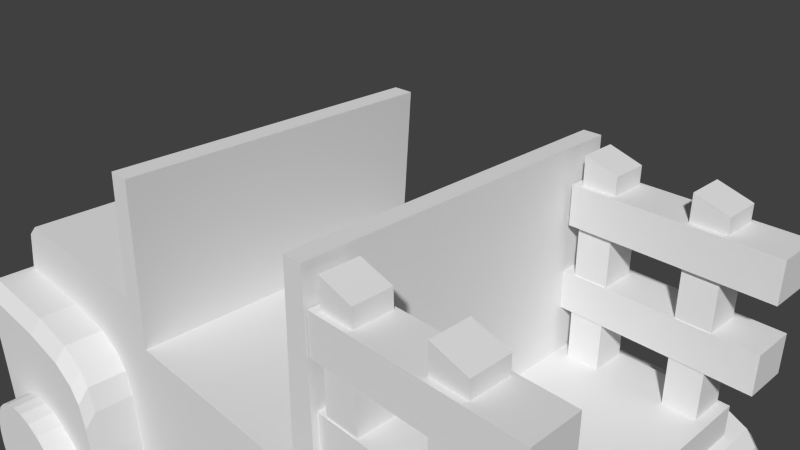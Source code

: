 # Source: truck.blend  (saved by Blender 2.61.0; exported with 4.5.12 LTS)
import bpy
from mathutils import Matrix  # noqa: F401  (used for matrix-valued properties, if any)

bpy.ops.wm.read_factory_settings(use_empty=True)
scene = bpy.context.scene
scene.name = 'Scene'

# ---- collections
col_collection_1 = bpy.data.collections.new('Collection 1'); scene.collection.children.link(col_collection_1)

# ---- materials (node trees are filled in below, after node groups)
mat_material = bpy.data.materials.new('Material')
mat_material.alpha_threshold = 0.0
mat_material.use_transparent_shadow = False
mat_material.roughness = 0.5
mat_material.line_color = (0.0, 0.0, 0.0, 1.0)

# ---- material node trees

# ---- world
world_world = bpy.data.worlds.new('World'); scene.world = world_world
world_world.color = (0.05088, 0.05088, 0.05088)
world_world.use_sun_shadow = False
world_world.sun_shadow_jitter_overblur = 0.0
world_world.cycles.sampling_method = 'MANUAL'
world_world.cycles.sample_map_resolution = 256

# ---- cameras
cam_camera = bpy.data.cameras.new('Camera')
cam_camera.clip_end = 100.0
cam_camera.lens = 35.0
cam_camera.sensor_width = 32.0
cam_camera.sensor_height = 18.0
cam_camera.ortho_scale = 7.314
cam_camera.dof.focus_distance = 0.0
cam_camera.dof.aperture_fstop = 128.0

# ---- meshes
me_cylinder_003 = bpy.data.meshes.new('Cylinder.003')
me_cylinder_003.from_pydata([(0.0, 1.0, -1.0), (0.1951, 0.9808, -1.0), (0.3827, 0.9239, -1.0), (0.5556, 0.8315, -1.0), (0.7071, 0.7071, -1.0), (0.8315, 0.5556, -1.0), (0.9239, 0.3827, -1.0), (0.9808, 0.1951, -1.0), (1.0, 7.55e-08, -1.0), (0.9808, -0.1951, -1.0), (0.9239, -0.3827, -1.0), (0.8315, -0.5556, -1.0), (0.7071, -0.7071, -1.0), (0.5556, -0.8315, -1.0), (0.3827, -0.9239, -1.0), (0.1951, -0.9808, -1.0), (-3.258e-07, -1.0, -1.0), (-0.1951, -0.9808, -1.0), (-0.3827, -0.9239, -1.0), (-0.5556, -0.8315, -1.0), (-0.7071, -0.7071, -1.0), (-0.8315, -0.5556, -1.0), (-0.9239, -0.3827, -1.0), (-0.9808, -0.1951, -1.0), (-1.0, 9.656e-07, -1.0), (-0.9808, 0.1951, -1.0), (-0.9239, 0.3827, -1.0), (-0.8315, 0.5556, -1.0), (-0.7071, 0.7071, -1.0), (-0.5556, 0.8315, -1.0), (-0.3827, 0.9239, -1.0), (-0.1951, 0.9808, -1.0), (1.605e-06, 1.0, 1.0), (0.1951, 0.9808, 1.0), (0.3827, 0.9239, 1.0), (0.5556, 0.8315, 1.0), (0.7071, 0.7071, 1.0), (0.8315, 0.5556, 1.0), (0.9239, 0.3827, 1.0), (0.9808, 0.1951, 1.0), (1.0, -2.245e-06, 1.0), (0.9808, -0.1951, 1.0), (0.9239, -0.3827, 1.0), (0.8315, -0.5556, 1.0), (0.7071, -0.7071, 1.0), (0.5556, -0.8315, 1.0), (0.3827, -0.9239, 1.0), (0.1951, -0.9808, 1.0), (9.298e-07, -1.0, 1.0), (-0.1951, -0.9808, 1.0), (-0.3827, -0.9239, 1.0), (-0.5556, -0.8315, 1.0), (-0.7071, -0.7071, 1.0), (-0.8315, -0.5556, 1.0), (-0.9239, -0.3827, 1.0), (-0.9808, -0.1951, 1.0), (-1.0, -4.105e-06, 1.0), (-0.9808, 0.1951, 1.0), (-0.9239, 0.3827, 1.0), (-0.8315, 0.5556, 1.0), (-0.7071, 0.7071, 1.0), (-0.5556, 0.8315, 1.0), (-0.3827, 0.9239, 1.0), (-0.1951, 0.9808, 1.0), (0.0, 0.0, -1.0), (0.0, 0.0, 1.0)], [], [(64, 0, 1), (65, 33, 32), (64, 1, 2), (65, 34, 33), (64, 2, 3), (65, 35, 34), (64, 3, 4), (65, 36, 35), (64, 4, 5), (65, 37, 36), (64, 5, 6), (65, 38, 37), (64, 6, 7), (65, 39, 38), (64, 7, 8), (65, 40, 39), (64, 8, 9), (65, 41, 40), (64, 9, 10), (65, 42, 41), (64, 10, 11), (65, 43, 42), (64, 11, 12), (65, 44, 43), (64, 12, 13), (65, 45, 44), (64, 13, 14), (65, 46, 45), (64, 14, 15), (65, 47, 46), (64, 15, 16), (65, 48, 47), (64, 16, 17), (65, 49, 48), (64, 17, 18), (65, 50, 49), (64, 18, 19), (65, 51, 50), (64, 19, 20), (65, 52, 51), (64, 20, 21), (65, 53, 52), (64, 21, 22), (65, 54, 53), (64, 22, 23), (65, 55, 54), (64, 23, 24), (65, 56, 55), (64, 24, 25), (65, 57, 56), (64, 25, 26), (65, 58, 57), (64, 26, 27), (65, 59, 58), (64, 27, 28), (65, 60, 59), (64, 28, 29), (65, 61, 60), (64, 29, 30), (65, 62, 61), (64, 30, 31), (65, 63, 62), (31, 0, 64), (65, 32, 63), (0, 32, 33, 1), (1, 33, 34, 2), (2, 34, 35, 3), (3, 35, 36, 4), (4, 36, 37, 5), (5, 37, 38, 6), (6, 38, 39, 7), (7, 39, 40, 8), (8, 40, 41, 9), (9, 41, 42, 10), (10, 42, 43, 11), (11, 43, 44, 12), (12, 44, 45, 13), (13, 45, 46, 14), (14, 46, 47, 15), (15, 47, 48, 16), (16, 48, 49, 17), (17, 49, 50, 18), (18, 50, 51, 19), (19, 51, 52, 20), (20, 52, 53, 21), (21, 53, 54, 22), (22, 54, 55, 23), (23, 55, 56, 24), (24, 56, 57, 25), (25, 57, 58, 26), (26, 58, 59, 27), (27, 59, 60, 28), (28, 60, 61, 29), (29, 61, 62, 30), (30, 62, 63, 31), (32, 0, 31, 63)])
me_cylinder_003.use_remesh_preserve_volume = False
me_cylinder_003.use_remesh_preserve_attributes = False
me_cylinder_003.use_mirror_vertex_groups = False
me_cylinder_003.update()
me_cylinder_002 = bpy.data.meshes.new('Cylinder.002')
me_cylinder_002.from_pydata([(0.0, 1.0, -1.0), (0.1951, 0.9808, -1.0), (0.3827, 0.9239, -1.0), (0.5556, 0.8315, -1.0), (0.7071, 0.7071, -1.0), (0.8315, 0.5556, -1.0), (0.9239, 0.3827, -1.0), (0.9808, 0.1951, -1.0), (1.0, 7.55e-08, -1.0), (0.9808, -0.1951, -1.0), (0.9239, -0.3827, -1.0), (0.8315, -0.5556, -1.0), (0.7071, -0.7071, -1.0), (0.5556, -0.8315, -1.0), (0.3827, -0.9239, -1.0), (0.1951, -0.9808, -1.0), (-3.258e-07, -1.0, -1.0), (-0.1951, -0.9808, -1.0), (-0.3827, -0.9239, -1.0), (-0.5556, -0.8315, -1.0), (-0.7071, -0.7071, -1.0), (-0.8315, -0.5556, -1.0), (-0.9239, -0.3827, -1.0), (-0.9808, -0.1951, -1.0), (-1.0, 9.656e-07, -1.0), (-0.9808, 0.1951, -1.0), (-0.9239, 0.3827, -1.0), (-0.8315, 0.5556, -1.0), (-0.7071, 0.7071, -1.0), (-0.5556, 0.8315, -1.0), (-0.3827, 0.9239, -1.0), (-0.1951, 0.9808, -1.0), (1.605e-06, 1.0, 1.0), (0.1951, 0.9808, 1.0), (0.3827, 0.9239, 1.0), (0.5556, 0.8315, 1.0), (0.7071, 0.7071, 1.0), (0.8315, 0.5556, 1.0), (0.9239, 0.3827, 1.0), (0.9808, 0.1951, 1.0), (1.0, -2.245e-06, 1.0), (0.9808, -0.1951, 1.0), (0.9239, -0.3827, 1.0), (0.8315, -0.5556, 1.0), (0.7071, -0.7071, 1.0), (0.5556, -0.8315, 1.0), (0.3827, -0.9239, 1.0), (0.1951, -0.9808, 1.0), (9.298e-07, -1.0, 1.0), (-0.1951, -0.9808, 1.0), (-0.3827, -0.9239, 1.0), (-0.5556, -0.8315, 1.0), (-0.7071, -0.7071, 1.0), (-0.8315, -0.5556, 1.0), (-0.9239, -0.3827, 1.0), (-0.9808, -0.1951, 1.0), (-1.0, -4.105e-06, 1.0), (-0.9808, 0.1951, 1.0), (-0.9239, 0.3827, 1.0), (-0.8315, 0.5556, 1.0), (-0.7071, 0.7071, 1.0), (-0.5556, 0.8315, 1.0), (-0.3827, 0.9239, 1.0), (-0.1951, 0.9808, 1.0), (0.0, 0.0, -1.0), (0.0, 0.0, 1.0)], [], [(64, 0, 1), (65, 33, 32), (64, 1, 2), (65, 34, 33), (64, 2, 3), (65, 35, 34), (64, 3, 4), (65, 36, 35), (64, 4, 5), (65, 37, 36), (64, 5, 6), (65, 38, 37), (64, 6, 7), (65, 39, 38), (64, 7, 8), (65, 40, 39), (64, 8, 9), (65, 41, 40), (64, 9, 10), (65, 42, 41), (64, 10, 11), (65, 43, 42), (64, 11, 12), (65, 44, 43), (64, 12, 13), (65, 45, 44), (64, 13, 14), (65, 46, 45), (64, 14, 15), (65, 47, 46), (64, 15, 16), (65, 48, 47), (64, 16, 17), (65, 49, 48), (64, 17, 18), (65, 50, 49), (64, 18, 19), (65, 51, 50), (64, 19, 20), (65, 52, 51), (64, 20, 21), (65, 53, 52), (64, 21, 22), (65, 54, 53), (64, 22, 23), (65, 55, 54), (64, 23, 24), (65, 56, 55), (64, 24, 25), (65, 57, 56), (64, 25, 26), (65, 58, 57), (64, 26, 27), (65, 59, 58), (64, 27, 28), (65, 60, 59), (64, 28, 29), (65, 61, 60), (64, 29, 30), (65, 62, 61), (64, 30, 31), (65, 63, 62), (31, 0, 64), (65, 32, 63), (0, 32, 33, 1), (1, 33, 34, 2), (2, 34, 35, 3), (3, 35, 36, 4), (4, 36, 37, 5), (5, 37, 38, 6), (6, 38, 39, 7), (7, 39, 40, 8), (8, 40, 41, 9), (9, 41, 42, 10), (10, 42, 43, 11), (11, 43, 44, 12), (12, 44, 45, 13), (13, 45, 46, 14), (14, 46, 47, 15), (15, 47, 48, 16), (16, 48, 49, 17), (17, 49, 50, 18), (18, 50, 51, 19), (19, 51, 52, 20), (20, 52, 53, 21), (21, 53, 54, 22), (22, 54, 55, 23), (23, 55, 56, 24), (24, 56, 57, 25), (25, 57, 58, 26), (26, 58, 59, 27), (27, 59, 60, 28), (28, 60, 61, 29), (29, 61, 62, 30), (30, 62, 63, 31), (32, 0, 31, 63)])
me_cylinder_002.use_remesh_preserve_volume = False
me_cylinder_002.use_remesh_preserve_attributes = False
me_cylinder_002.use_mirror_vertex_groups = False
me_cylinder_002.update()
me_cube_007 = bpy.data.meshes.new('Cube.007')
me_cube_007.from_pydata([(-11.89, 0.4601, -8.3), (-11.89, 0.1127, -8.3), (-13.5, 0.1127, -8.3), (-13.5, 0.4601, -8.3), (-11.89, 0.4601, 1.675), (-11.89, 0.1127, 2.196), (-13.5, 0.1127, 2.196), (-13.5, 0.4601, 1.675), (-11.89, -0.6058, -8.195), (-11.89, -0.9532, -8.195), (-13.5, -0.9532, -8.195), (-13.5, -0.6058, -8.195), (-11.89, -0.6058, 1.779), (-11.89, -0.9532, 2.3), (-13.5, -0.9532, 2.3), (-13.5, -0.6058, 1.779), (-11.74, 0.9708, -1.138), (-11.74, -1.029, -1.138), (-13.74, -1.029, -1.138), (-13.74, 0.9708, -1.138), (-11.74, 0.9708, 0.8624), (-11.74, -1.029, 0.8624), (-13.74, -1.029, 0.8624), (-13.74, 0.9708, 0.8624), (-11.56, 0.9046, -5.681), (-11.56, -1.095, -5.681), (-13.56, -1.095, -5.681), (-13.56, 0.9046, -5.681), (-11.56, 0.9046, -3.681), (-11.56, -1.095, -3.681), (-13.56, -1.095, -3.681), (-13.56, 0.9046, -3.681), (1.18, 0.9338, -5.543), (1.18, -1.066, -5.543), (-0.8197, -1.066, -5.543), (-0.8197, 0.9338, -5.543), (1.18, 0.9338, -3.543), (1.18, -1.066, -3.543), (-0.8197, -1.066, -3.543), (-0.8197, 0.9338, -3.543), (1.0, 1.0, -1.0), (1.0, -1.0, -1.0), (-1.0, -1.0, -1.0), (-1.0, 1.0, -1.0), (1.0, 1.0, 1.0), (1.0, -1.0, 1.0), (-1.0, -1.0, 1.0), (-1.0, 1.0, 1.0), (0.8442, -0.5766, -8.058), (0.8442, -0.924, -8.058), (-0.7661, -0.924, -8.058), (-0.7661, -0.5766, -8.058), (0.8442, -0.5766, 1.917), (0.8442, -0.924, 2.437), (-0.7661, -0.924, 2.437), (-0.7661, -0.5766, 1.917), (0.8442, 0.4893, -8.162), (0.8442, 0.1419, -8.162), (-0.7661, 0.1419, -8.162), (-0.7661, 0.4893, -8.162), (0.8442, 0.4893, 1.813), (0.8442, 0.1419, 2.333), (-0.7661, 0.1419, 2.333), (-0.7661, 0.4893, 1.813)], [], [(0, 1, 2, 3), (4, 7, 6, 5), (0, 4, 5, 1), (1, 5, 6, 2), (2, 6, 7, 3), (4, 0, 3, 7), (8, 9, 10, 11), (12, 15, 14, 13), (8, 12, 13, 9), (9, 13, 14, 10), (10, 14, 15, 11), (12, 8, 11, 15), (16, 17, 18, 19), (20, 23, 22, 21), (16, 20, 21, 17), (17, 21, 22, 18), (18, 22, 23, 19), (20, 16, 19, 23), (24, 25, 26, 27), (28, 31, 30, 29), (24, 28, 29, 25), (25, 29, 30, 26), (26, 30, 31, 27), (28, 24, 27, 31), (32, 33, 34, 35), (36, 39, 38, 37), (32, 36, 37, 33), (33, 37, 38, 34), (34, 38, 39, 35), (36, 32, 35, 39), (40, 41, 42, 43), (44, 47, 46, 45), (40, 44, 45, 41), (41, 45, 46, 42), (42, 46, 47, 43), (44, 40, 43, 47), (48, 49, 50, 51), (52, 55, 54, 53), (48, 52, 53, 49), (49, 53, 54, 50), (50, 54, 55, 51), (52, 48, 51, 55), (56, 57, 58, 59), (60, 63, 62, 61), (56, 60, 61, 57), (57, 61, 62, 58), (58, 62, 63, 59), (60, 56, 59, 63)])
me_cube_007.use_remesh_preserve_volume = False
me_cube_007.use_remesh_preserve_attributes = False
me_cube_007.use_mirror_vertex_groups = False
me_cube_007.update()
me_cylinder_001 = bpy.data.meshes.new('Cylinder.001')
me_cylinder_001.from_pydata([(0.0, 1.0, -1.0), (0.1951, 0.9808, -1.0), (0.3827, 0.9239, -1.0), (0.5556, 0.8315, -1.0), (0.7071, 0.7071, -1.0), (0.8315, 0.5556, -1.0), (0.9239, 0.3827, -1.0), (0.9808, 0.1951, -1.0), (1.0, 7.55e-08, -1.0), (0.9808, -0.1951, -1.0), (0.9239, -0.3827, -1.0), (0.8315, -0.5556, -1.0), (0.7071, -0.7071, -1.0), (0.5556, -0.8315, -1.0), (0.3827, -0.9239, -1.0), (0.1951, -0.9808, -1.0), (-3.258e-07, -1.0, -1.0), (-0.1951, -0.9808, -1.0), (-0.3827, -0.9239, -1.0), (-0.5556, -0.8315, -1.0), (-0.7071, -0.7071, -1.0), (-0.8315, -0.5556, -1.0), (-0.9239, -0.3827, -1.0), (-0.9808, -0.1951, -1.0), (-1.0, 9.656e-07, -1.0), (-0.9808, 0.1951, -1.0), (-0.9239, 0.3827, -1.0), (-0.8315, 0.5556, -1.0), (-0.7071, 0.7071, -1.0), (-0.5556, 0.8315, -1.0), (-0.3827, 0.9239, -1.0), (-0.1951, 0.9808, -1.0), (1.605e-06, 1.0, 1.0), (0.1951, 0.9808, 1.0), (0.3827, 0.9239, 1.0), (0.5556, 0.8315, 1.0), (0.7071, 0.7071, 1.0), (0.8315, 0.5556, 1.0), (0.9239, 0.3827, 1.0), (0.9808, 0.1951, 1.0), (1.0, -2.245e-06, 1.0), (0.9808, -0.1951, 1.0), (0.9239, -0.3827, 1.0), (0.8315, -0.5556, 1.0), (0.7071, -0.7071, 1.0), (0.5556, -0.8315, 1.0), (0.3827, -0.9239, 1.0), (0.1951, -0.9808, 1.0), (9.298e-07, -1.0, 1.0), (-0.1951, -0.9808, 1.0), (-0.3827, -0.9239, 1.0), (-0.5556, -0.8315, 1.0), (-0.7071, -0.7071, 1.0), (-0.8315, -0.5556, 1.0), (-0.9239, -0.3827, 1.0), (-0.9808, -0.1951, 1.0), (-1.0, -4.105e-06, 1.0), (-0.9808, 0.1951, 1.0), (-0.9239, 0.3827, 1.0), (-0.8315, 0.5556, 1.0), (-0.7071, 0.7071, 1.0), (-0.5556, 0.8315, 1.0), (-0.3827, 0.9239, 1.0), (-0.1951, 0.9808, 1.0), (0.0, 0.0, -1.0), (0.0, 0.0, 1.0)], [], [(64, 0, 1), (65, 33, 32), (64, 1, 2), (65, 34, 33), (64, 2, 3), (65, 35, 34), (64, 3, 4), (65, 36, 35), (64, 4, 5), (65, 37, 36), (64, 5, 6), (65, 38, 37), (64, 6, 7), (65, 39, 38), (64, 7, 8), (65, 40, 39), (64, 8, 9), (65, 41, 40), (64, 9, 10), (65, 42, 41), (64, 10, 11), (65, 43, 42), (64, 11, 12), (65, 44, 43), (64, 12, 13), (65, 45, 44), (64, 13, 14), (65, 46, 45), (64, 14, 15), (65, 47, 46), (64, 15, 16), (65, 48, 47), (64, 16, 17), (65, 49, 48), (64, 17, 18), (65, 50, 49), (64, 18, 19), (65, 51, 50), (64, 19, 20), (65, 52, 51), (64, 20, 21), (65, 53, 52), (64, 21, 22), (65, 54, 53), (64, 22, 23), (65, 55, 54), (64, 23, 24), (65, 56, 55), (64, 24, 25), (65, 57, 56), (64, 25, 26), (65, 58, 57), (64, 26, 27), (65, 59, 58), (64, 27, 28), (65, 60, 59), (64, 28, 29), (65, 61, 60), (64, 29, 30), (65, 62, 61), (64, 30, 31), (65, 63, 62), (31, 0, 64), (65, 32, 63), (0, 32, 33, 1), (1, 33, 34, 2), (2, 34, 35, 3), (3, 35, 36, 4), (4, 36, 37, 5), (5, 37, 38, 6), (6, 38, 39, 7), (7, 39, 40, 8), (8, 40, 41, 9), (9, 41, 42, 10), (10, 42, 43, 11), (11, 43, 44, 12), (12, 44, 45, 13), (13, 45, 46, 14), (14, 46, 47, 15), (15, 47, 48, 16), (16, 48, 49, 17), (17, 49, 50, 18), (18, 50, 51, 19), (19, 51, 52, 20), (20, 52, 53, 21), (21, 53, 54, 22), (22, 54, 55, 23), (23, 55, 56, 24), (24, 56, 57, 25), (25, 57, 58, 26), (26, 58, 59, 27), (27, 59, 60, 28), (28, 60, 61, 29), (29, 61, 62, 30), (30, 62, 63, 31), (32, 0, 31, 63)])
me_cylinder_001.use_remesh_preserve_volume = False
me_cylinder_001.use_remesh_preserve_attributes = False
me_cylinder_001.use_mirror_vertex_groups = False
me_cylinder_001.update()
me_cylinder = bpy.data.meshes.new('Cylinder')
me_cylinder.from_pydata([(0.0, 1.0, -1.0), (0.1951, 0.9808, -1.0), (0.3827, 0.9239, -1.0), (0.5556, 0.8315, -1.0), (0.7071, 0.7071, -1.0), (0.8315, 0.5556, -1.0), (0.9239, 0.3827, -1.0), (0.9808, 0.1951, -1.0), (1.0, 7.55e-08, -1.0), (0.9808, -0.1951, -1.0), (0.9239, -0.3827, -1.0), (0.8315, -0.5556, -1.0), (0.7071, -0.7071, -1.0), (0.5556, -0.8315, -1.0), (0.3827, -0.9239, -1.0), (0.1951, -0.9808, -1.0), (-3.258e-07, -1.0, -1.0), (-0.1951, -0.9808, -1.0), (-0.3827, -0.9239, -1.0), (-0.5556, -0.8315, -1.0), (-0.7071, -0.7071, -1.0), (-0.8315, -0.5556, -1.0), (-0.9239, -0.3827, -1.0), (-0.9808, -0.1951, -1.0), (-1.0, 9.656e-07, -1.0), (-0.9808, 0.1951, -1.0), (-0.9239, 0.3827, -1.0), (-0.8315, 0.5556, -1.0), (-0.7071, 0.7071, -1.0), (-0.5556, 0.8315, -1.0), (-0.3827, 0.9239, -1.0), (-0.1951, 0.9808, -1.0), (1.605e-06, 1.0, 1.0), (0.1951, 0.9808, 1.0), (0.3827, 0.9239, 1.0), (0.5556, 0.8315, 1.0), (0.7071, 0.7071, 1.0), (0.8315, 0.5556, 1.0), (0.9239, 0.3827, 1.0), (0.9808, 0.1951, 1.0), (1.0, -2.245e-06, 1.0), (0.9808, -0.1951, 1.0), (0.9239, -0.3827, 1.0), (0.8315, -0.5556, 1.0), (0.7071, -0.7071, 1.0), (0.5556, -0.8315, 1.0), (0.3827, -0.9239, 1.0), (0.1951, -0.9808, 1.0), (9.298e-07, -1.0, 1.0), (-0.1951, -0.9808, 1.0), (-0.3827, -0.9239, 1.0), (-0.5556, -0.8315, 1.0), (-0.7071, -0.7071, 1.0), (-0.8315, -0.5556, 1.0), (-0.9239, -0.3827, 1.0), (-0.9808, -0.1951, 1.0), (-1.0, -4.105e-06, 1.0), (-0.9808, 0.1951, 1.0), (-0.9239, 0.3827, 1.0), (-0.8315, 0.5556, 1.0), (-0.7071, 0.7071, 1.0), (-0.5556, 0.8315, 1.0), (-0.3827, 0.9239, 1.0), (-0.1951, 0.9808, 1.0), (0.0, 0.0, -1.0), (0.0, 0.0, 1.0)], [], [(64, 0, 1), (65, 33, 32), (64, 1, 2), (65, 34, 33), (64, 2, 3), (65, 35, 34), (64, 3, 4), (65, 36, 35), (64, 4, 5), (65, 37, 36), (64, 5, 6), (65, 38, 37), (64, 6, 7), (65, 39, 38), (64, 7, 8), (65, 40, 39), (64, 8, 9), (65, 41, 40), (64, 9, 10), (65, 42, 41), (64, 10, 11), (65, 43, 42), (64, 11, 12), (65, 44, 43), (64, 12, 13), (65, 45, 44), (64, 13, 14), (65, 46, 45), (64, 14, 15), (65, 47, 46), (64, 15, 16), (65, 48, 47), (64, 16, 17), (65, 49, 48), (64, 17, 18), (65, 50, 49), (64, 18, 19), (65, 51, 50), (64, 19, 20), (65, 52, 51), (64, 20, 21), (65, 53, 52), (64, 21, 22), (65, 54, 53), (64, 22, 23), (65, 55, 54), (64, 23, 24), (65, 56, 55), (64, 24, 25), (65, 57, 56), (64, 25, 26), (65, 58, 57), (64, 26, 27), (65, 59, 58), (64, 27, 28), (65, 60, 59), (64, 28, 29), (65, 61, 60), (64, 29, 30), (65, 62, 61), (64, 30, 31), (65, 63, 62), (31, 0, 64), (65, 32, 63), (0, 32, 33, 1), (1, 33, 34, 2), (2, 34, 35, 3), (3, 35, 36, 4), (4, 36, 37, 5), (5, 37, 38, 6), (6, 38, 39, 7), (7, 39, 40, 8), (8, 40, 41, 9), (9, 41, 42, 10), (10, 42, 43, 11), (11, 43, 44, 12), (12, 44, 45, 13), (13, 45, 46, 14), (14, 46, 47, 15), (15, 47, 48, 16), (16, 48, 49, 17), (17, 49, 50, 18), (18, 50, 51, 19), (19, 51, 52, 20), (20, 52, 53, 21), (21, 53, 54, 22), (22, 54, 55, 23), (23, 55, 56, 24), (24, 56, 57, 25), (25, 57, 58, 26), (26, 58, 59, 27), (27, 59, 60, 28), (28, 60, 61, 29), (29, 61, 62, 30), (30, 62, 63, 31), (32, 0, 31, 63)])
me_cylinder.use_remesh_preserve_volume = False
me_cylinder.use_remesh_preserve_attributes = False
me_cylinder.use_mirror_vertex_groups = False
me_cylinder.update()
me_cube_001 = bpy.data.meshes.new('Cube.001')
me_cube_001.from_pydata([(0.9217, 1.351, -1.0), (0.9217, -0.9207, -1.0), (-0.9042, -0.9207, -1.0), (-0.9042, 1.351, -1.0), (0.9217, 1.351, 0.8697), (0.9217, -0.9207, -0.1668), (-0.9042, -0.9207, -0.1668), (-0.9042, 1.351, 0.8697), (0.9217, 0.0, -1.0), (-0.9042, 2.682e-07, -1.0), (0.9217, -5.662e-07, 0.8697), (-0.9042, 1.788e-07, 0.8697), (0.9217, -0.5, -1.0), (-0.9042, -0.5, -1.0), (0.9217, -0.5, 0.8098), (-0.9042, -0.5, 0.8098), (0.9217, -0.75, -1.0), (-0.9042, -0.75, -1.0), (0.9217, -0.75, 0.6854), (-0.9042, -0.75, 0.6854), (0.9217, -0.8503, -1.0), (-0.9042, -0.8503, -1.0), (0.9217, -0.8503, 0.5476), (-0.9042, -0.8503, 0.5476), (0.9217, -0.8994, -1.0), (-0.9042, -0.8582, -0.9963), (0.9217, -0.8994, 0.3054), (-0.9042, -0.8994, 0.3054), (-0.8521, -0.9207, -1.0), (-0.8521, 1.351, -1.0), (-0.8521, -0.9207, -0.03646), (-0.8521, 1.351, 1.0), (-0.8521, 2.484e-07, -1.0), (-0.8521, 1.237e-07, 1.0), (-0.8521, -0.5, -1.0), (-0.8521, -0.5, 0.9402), (-0.8521, -0.75, -1.0), (-0.8521, -0.75, 0.8158), (-0.8521, -0.8503, -1.0), (-0.8521, -0.8503, 0.6779), (-0.8521, -0.8613, -0.9966), (-0.8521, -0.8994, 0.4357), (0.8662, -0.9207, -1.0), (0.8662, 1.351, -1.0), (0.8662, -0.9207, -0.03646), (0.8662, 1.351, 1.0), (0.8662, 1.795e-08, -1.0), (0.8662, -5.164e-07, 1.0), (0.8662, -0.5, -1.0), (0.8662, -0.5, 0.9402), (0.8662, -0.75, -1.0), (0.8662, -0.75, 0.8158), (0.8662, -0.8503, -1.0), (0.8662, -0.8503, 0.6779), (0.8662, -0.8967, -0.9998), (0.8662, -0.8994, 0.4357)], [], [(8, 0, 4, 10), (11, 7, 3, 9), (10, 14, 12, 8), (15, 11, 9, 13), (14, 18, 16, 12), (19, 15, 13, 17), (18, 22, 20, 16), (23, 19, 17, 21), (22, 26, 24, 20), (26, 5, 1, 24), (6, 27, 25, 2), (27, 23, 21, 25), (30, 6, 2, 28), (29, 3, 7, 31), (32, 9, 3, 29), (11, 33, 31, 7), (34, 13, 9, 32), (15, 35, 33, 11), (36, 17, 13, 34), (19, 37, 35, 15), (38, 21, 17, 36), (23, 39, 37, 19), (40, 25, 21, 38), (28, 2, 25, 40), (27, 41, 39, 23), (6, 30, 41, 27), (5, 44, 42, 1), (44, 30, 28, 42), (0, 43, 45, 4), (43, 29, 31, 45), (43, 0, 8, 46), (46, 32, 29, 43), (33, 47, 45, 31), (47, 10, 4, 45), (12, 48, 46, 8), (48, 34, 32, 46), (35, 49, 47, 33), (49, 14, 10, 47), (16, 50, 48, 12), (50, 36, 34, 48), (37, 51, 49, 35), (51, 18, 14, 49), (20, 52, 50, 16), (52, 38, 36, 50), (39, 53, 51, 37), (53, 22, 18, 51), (24, 54, 52, 20), (54, 40, 38, 52), (1, 42, 54, 24), (42, 28, 40, 54), (41, 55, 53, 39), (55, 26, 22, 53), (30, 44, 55, 41), (44, 5, 26, 55)])
me_cube_001.use_remesh_preserve_volume = False
me_cube_001.use_remesh_preserve_attributes = False
me_cube_001.use_mirror_vertex_groups = False
me_cube_001.update()
me_cube_002 = bpy.data.meshes.new('Cube.002')
me_cube_002.from_pydata([(0.9217, 1.0, -1.0), (0.9217, -0.9207, -1.0), (-0.9042, -0.9207, -1.0), (-0.9042, 1.0, -1.0), (0.9217, 1.0, 0.8697), (0.9217, -0.9207, -0.1668), (-0.9042, -0.9207, -0.1668), (-0.9042, 1.0, 0.8697), (0.9217, 0.0, -1.0), (-0.9042, 2.682e-07, -1.0), (0.9217, -5.662e-07, 0.8697), (-0.9042, 1.788e-07, 0.8697), (0.9217, -0.5, -1.0), (-0.9042, -0.5, -1.0), (0.9217, -0.5, 0.8098), (-0.9042, -0.5, 0.8098), (0.9217, -0.75, -1.0), (-0.9042, -0.75, -1.0), (0.9217, -0.75, 0.6854), (-0.9042, -0.75, 0.6854), (0.9217, -0.8503, -1.0), (-0.9042, -0.8503, -1.0), (0.9217, -0.8503, 0.5476), (-0.9042, -0.8503, 0.5476), (0.9217, -0.8994, -1.0), (-0.9042, -0.8582, -0.9963), (0.9217, -0.8994, 0.3054), (-0.9042, -0.8994, 0.3054), (-0.8521, -0.9207, -1.0), (-0.8521, 1.0, -1.0), (-0.8521, -0.9207, -0.03646), (-0.8521, 1.0, 1.0), (-0.8521, 2.484e-07, -1.0), (-0.8521, 1.237e-07, 1.0), (-0.8521, -0.5, -1.0), (-0.8521, -0.5, 0.9402), (-0.8521, -0.75, -1.0), (-0.8521, -0.75, 0.8158), (-0.8521, -0.8503, -1.0), (-0.8521, -0.8503, 0.6779), (-0.8521, -0.8613, -0.9966), (-0.8521, -0.8994, 0.4357), (0.8662, -0.9207, -1.0), (0.8662, 1.0, -1.0), (0.8662, -0.9207, -0.03646), (0.8662, 1.0, 1.0), (0.8662, 1.795e-08, -1.0), (0.8662, -5.164e-07, 1.0), (0.8662, -0.5, -1.0), (0.8662, -0.5, 0.9402), (0.8662, -0.75, -1.0), (0.8662, -0.75, 0.8158), (0.8662, -0.8503, -1.0), (0.8662, -0.8503, 0.6779), (0.8662, -0.8967, -0.9998), (0.8662, -0.8994, 0.4357)], [], [(8, 0, 4, 10), (11, 7, 3, 9), (10, 14, 12, 8), (15, 11, 9, 13), (14, 18, 16, 12), (19, 15, 13, 17), (18, 22, 20, 16), (23, 19, 17, 21), (22, 26, 24, 20), (26, 5, 1, 24), (6, 27, 25, 2), (27, 23, 21, 25), (30, 6, 2, 28), (29, 3, 7, 31), (32, 9, 3, 29), (11, 33, 31, 7), (34, 13, 9, 32), (15, 35, 33, 11), (36, 17, 13, 34), (19, 37, 35, 15), (38, 21, 17, 36), (23, 39, 37, 19), (40, 25, 21, 38), (28, 2, 25, 40), (27, 41, 39, 23), (6, 30, 41, 27), (5, 44, 42, 1), (44, 30, 28, 42), (0, 43, 45, 4), (43, 29, 31, 45), (43, 0, 8, 46), (46, 32, 29, 43), (33, 47, 45, 31), (47, 10, 4, 45), (12, 48, 46, 8), (48, 34, 32, 46), (35, 49, 47, 33), (49, 14, 10, 47), (16, 50, 48, 12), (50, 36, 34, 48), (37, 51, 49, 35), (51, 18, 14, 49), (20, 52, 50, 16), (52, 38, 36, 50), (39, 53, 51, 37), (53, 22, 18, 51), (24, 54, 52, 20), (54, 40, 38, 52), (1, 42, 54, 24), (42, 28, 40, 54), (41, 55, 53, 39), (55, 26, 22, 53), (30, 44, 55, 41), (44, 5, 26, 55)])
me_cube_002.use_remesh_preserve_volume = False
me_cube_002.use_remesh_preserve_attributes = False
me_cube_002.use_mirror_vertex_groups = False
me_cube_002.update()
me_cube = bpy.data.meshes.new('Cube')
me_cube.from_pydata([(1.0, 1.0, -1.0), (1.0, -1.0, -1.0), (-1.0, -1.0, -1.0), (-1.0, 1.0, -1.0), (1.0, 1.0, 0.4008), (1.0, -1.0, 0.3991), (-1.0, -1.0, 0.3991), (-1.0, 1.0, 0.4008), (1.0, 0.2907, -1.0), (-1.0, 0.2907, -1.0), (1.0, 0.2907, 0.7929), (-1.0, 0.2907, 0.7929), (1.0, -0.5, -1.0), (-1.0, -0.5, -1.0), (1.0, -0.5364, 0.3991), (-1.0, -0.5364, 0.3991), (1.0, -0.5364, 1.744), (-1.0, -0.5364, 1.744), (-1.0, 0.2494, 1.644), (1.0, 0.2494, 1.644), (-3.688, 2.1, -1.059), (1.0, 0.906, -1.0), (-1.0, 0.906, -1.0), (1.0, 0.906, 0.7929), (-1.0, 0.906, 0.7929), (1.0, 0.9593, -1.0), (-1.0, 0.9593, -1.0), (1.0, 0.9593, 0.696), (-1.0, 0.9593, 0.696), (1.0, 0.9779, -1.0), (-1.0, 0.9779, -1.0), (1.0, 0.9779, 0.5611), (-1.0, 0.9779, 0.5611), (-1.0, 0.1794, 1.644), (1.0, 0.1794, 1.644), (-1.0, -0.4809, 1.744), (1.0, -0.4809, 1.744), (1.0, -0.4184, -1.0), (-1.0, -0.4184, -1.0), (-1.0, -0.4542, 0.4764), (1.0, -0.4542, 0.4764), (1.0, 0.2263, -1.0), (-1.0, 0.2263, -1.0), (-1.0, 0.2249, 0.4891), (1.0, 0.2249, 0.4891)], [], [(1, 5, 6, 2), (4, 0, 3, 7), (12, 1, 2, 13), (15, 6, 5, 14), (14, 5, 1, 12), (6, 15, 13, 2), (15, 14, 16, 17), (10, 11, 18, 19), (21, 8, 9, 22), (24, 11, 10, 23), (8, 21, 23, 10), (11, 24, 22, 9), (25, 21, 22, 26), (28, 24, 23, 27), (21, 25, 27, 23), (24, 28, 26, 22), (0, 29, 30, 3), (29, 25, 26, 30), (7, 32, 31, 4), (32, 28, 27, 31), (25, 29, 31, 27), (29, 0, 4, 31), (28, 32, 30, 26), (32, 7, 3, 30), (8, 41, 42, 9), (10, 44, 41, 8), (43, 11, 9, 42), (11, 43, 33, 18), (44, 10, 19, 34), (18, 33, 34, 19), (37, 12, 13, 38), (40, 14, 12, 37), (15, 39, 38, 13), (39, 15, 17, 35), (14, 40, 36, 16), (35, 17, 16, 36), (39, 35, 36, 40), (41, 37, 38, 42), (44, 40, 37, 41), (39, 43, 42, 38), (33, 43, 44, 34), (43, 39, 40, 44)])
me_cube.materials.append(mat_material)
me_cube.use_remesh_preserve_volume = False
me_cube.use_remesh_preserve_attributes = False
me_cube.use_mirror_vertex_groups = False
me_cube.update()

# ---- objects
ob_wheelfl = bpy.data.objects.new('WheelFL', me_cylinder_003)
ob_wheelrl = bpy.data.objects.new('WheelRL', me_cylinder_002)
ob_container = bpy.data.objects.new('Container', me_cube_007)
ob_wheelrr = bpy.data.objects.new('WheelRR', me_cylinder_001)
ob_wheelfr = bpy.data.objects.new('WheelFR', me_cylinder)
ob_wheel_arches_rear = bpy.data.objects.new('Wheel Arches Rear', me_cube_001)
ob_wheel_arches_front = bpy.data.objects.new('Wheel Arches Front', me_cube_002)
ob_truck_body = bpy.data.objects.new('Truck Body', me_cube)
ob_camera = bpy.data.objects.new('Camera', cam_camera)

# ---- transforms, parenting, visibility, modifiers, constraints
ob_wheelfl.location = (-4.198, -3.066, -4.444)
ob_wheelfl.rotation_euler = (1.572, -0.0, -3.142)
ob_wheelfl.scale = (1.398, 1.398, 0.4434)
ob_wheelfl.lineart.crease_threshold = 0.0
ob_wheelrl.location = (2.496, -3.066, -4.443)
ob_wheelrl.rotation_euler = (1.572, -0.0, -3.142)
ob_wheelrl.scale = (1.398, 1.398, 0.4434)
ob_wheelrl.lineart.crease_threshold = 0.0
ob_container.location = (3.097, 2.058, 0.7055)
ob_container.rotation_euler = (0.0, -0.0, 1.571)
ob_container.scale = (0.3201, -1.35, 0.2764)
ob_container.lineart.crease_threshold = 0.0
ob_wheelrr.location = (2.496, 3.136, -4.443)
ob_wheelrr.rotation_euler = (1.572, -0.0, -3.142)
ob_wheelrr.scale = (1.398, 1.398, 0.4434)
ob_wheelrr.lineart.crease_threshold = 0.0
ob_wheelfr.location = (-4.198, 3.136, -4.444)
ob_wheelfr.rotation_euler = (1.572, -0.0, -3.142)
ob_wheelfr.scale = (1.398, 1.398, 0.4434)
ob_wheelfr.lineart.crease_threshold = 0.0
ob_wheel_arches_rear.location = (2.889, -0.02761, -3.262)
ob_wheel_arches_rear.rotation_euler = (0.0, -0.0, 1.571)
ob_wheel_arches_rear.scale = (3.2, 1.513, 1.513)
ob_wheel_arches_rear.lineart.crease_threshold = 0.0
ob_wheel_arches_front.location = (-4.138, -0.02763, -3.166)
ob_wheel_arches_front.rotation_euler = (0.0, -0.0, 1.571)
ob_wheel_arches_front.scale = (3.412, 1.614, 1.614)
ob_wheel_arches_front.lineart.crease_threshold = 0.0
ob_truck_body.location = (-0.8884, -0.003536, -2.398)
ob_truck_body.rotation_euler = (0.0, -0.0, 1.571)
ob_truck_body.scale = (2.363, 4.796, 2.206)
ob_truck_body.lock_rotations_4d = False
ob_truck_body.empty_display_type = 'ARROWS'
ob_truck_body.lineart.crease_threshold = 0.0
ob_camera.location = (7.481, -6.508, 5.344)
ob_camera.rotation_euler = (1.109, 0.01082, 0.8149)
ob_camera.lock_rotations_4d = False
ob_camera.empty_display_type = 'ARROWS'
ob_camera.color = (0.0, 0.0, 0.0, 0.0)
ob_camera.display_type = 'WIRE'
ob_camera.lineart.crease_threshold = 0.0

# ---- collection membership
col_collection_1.objects.link(ob_wheelfl)
col_collection_1.objects.link(ob_wheelrl)
col_collection_1.objects.link(ob_container)
col_collection_1.objects.link(ob_wheelrr)
col_collection_1.objects.link(ob_wheelfr)
col_collection_1.objects.link(ob_wheel_arches_rear)
col_collection_1.objects.link(ob_wheel_arches_front)
col_collection_1.objects.link(ob_truck_body)
col_collection_1.objects.link(ob_camera)

# ---- scene / render settings (as saved in the file)
scene.camera = ob_camera
scene.frame_start = 2; scene.frame_end = 250; scene.frame_set(3)
scene.render.engine = 'BLENDER_EEVEE_NEXT'
scene.render.image_settings.color_mode = 'RGB'
scene.render.image_settings.compression = 90
scene.render.resolution_percentage = 50
scene.render.dither_intensity = 0.0
scene.render.bake_margin = 2
scene.render.bake_bias = 0.0
scene.cycles.use_denoising = False
scene.cycles.samples = 10
scene.cycles.sampling_pattern = 'TABULATED_SOBOL'
scene.cycles.light_sampling_threshold = 0.0
scene.cycles.use_adaptive_sampling = False
scene.cycles.use_light_tree = False
scene.cycles.blur_glossy = 0.0
scene.cycles.volume_bounces = 1
scene.cycles.pixel_filter_type = 'GAUSSIAN'
scene.cycles.sample_clamp_indirect = 0.0
scene.view_settings.view_transform = 'Standard'
bpy.context.view_layer.update()

# ---- added for rendering (the .blend has no usable light): sun
light_auto_sun = bpy.data.lights.new('AutoSun', 'SUN')
light_auto_sun.energy = 3.0
light_auto_sun.angle = 0.0523599
ob_auto_sun = bpy.data.objects.new('AutoSun', light_auto_sun)
scene.collection.objects.link(ob_auto_sun)
ob_auto_sun.rotation_euler = (0.872665, 0.174533, 0.523599)
bpy.context.view_layer.update()
